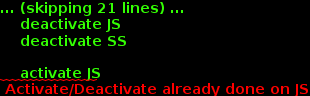

The diagram above was rendered by PlantUML. Its source (embedded in the PNG):
@startuml

    activate JS
    JS --> SS: is_auth
    activate SS
    SS --> JS: user_id
    deactivate SS
    deactivate JS
    JS --> JS: onConnect
    activate JS
    JS --> WS: connect
    deactivate JS
    activate WS
    WS --> WS: subscribe
    WS -->]: << Update online users >>
    deactivate WS

    activate JS
    JS --> SS: get_users_online (gender)
    activate SS
    SS --> JS: update_users_online
    deactivate JS
    deactivate SS

    activate JS
    JS --> SS: get_contact_list (user_id)
    activate SS
    SS --> JS: update_contact_list
    deactivate JS
    deactivate SS

    legend left
      <b>JS</b> javascript angularJS application
      <b>SS</b> signal server
      <b>WS</b> websocket server
    endlegend


@enduml